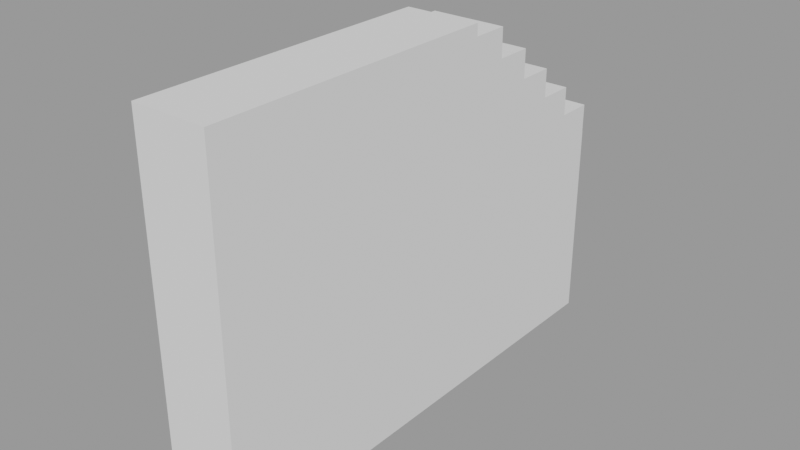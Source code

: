 # Source: UG_Wall06.blend  (saved by Blender 3.1.7; exported with 4.5.12 LTS)
import bpy
from mathutils import Matrix  # noqa: F401  (used for matrix-valued properties, if any)

bpy.ops.wm.read_factory_settings(use_empty=True)
scene = bpy.context.scene
scene.name = 'MainScene'

# ---- collections
col_underground = bpy.data.collections.new('Underground'); scene.collection.children.link(col_underground)
col_walls = bpy.data.collections.new('Walls'); col_underground.children.link(col_walls)

# ---- meshes
me_cube_007 = bpy.data.meshes.new('Cube.007')
me_cube_007.from_pydata([(4.404, 0.25, -1.2), (4.404, -0.25, -1.2), (-11.24, 0.25, 1.2), (-11.24, 0.25, -1.2), (-11.24, -0.25, 1.2), (-11.24, -0.25, -1.2), (-1.606, 0.25, 1.2), (-1.606, -0.25, 1.2), (-1.606, -0.25, 1.12), (-0.4059, -0.25, 0.9263), (1.994, -0.25, 0.5397), (0.7941, -0.25, 0.733), (0.7941, -0.25, 0.9263), (-0.4059, -0.25, 1.12), (3.194, -0.25, 0.3464), (3.194, -0.25, 0.5397), (1.994, -0.25, 0.733), (4.404, -0.25, 0.1531), (4.394, -0.25, 0.1531), (4.394, -0.25, 0.3464), (1.994, 0.25, 0.5397), (3.194, 0.25, 0.3464), (1.994, 0.25, 0.733), (4.394, 0.25, 0.1531), (4.404, 0.25, 0.1531), (4.394, 0.25, 0.3464), (3.194, 0.25, 0.5397), (-1.606, 0.25, 1.12), (-0.4059, 0.25, 0.9263), (0.7941, 0.25, 0.733), (0.7941, 0.25, 0.9263), (-0.4059, 0.25, 1.12)], [], [(2, 4, 7, 6), (2, 3, 5, 4), (16, 11, 12, 9, 13, 8, 7, 4, 5, 1, 17, 18, 19, 14, 15, 10), (22, 20, 26, 21, 25, 23, 24, 0, 3, 2, 6, 27, 31, 28, 30, 29), (0, 1, 5, 3), (17, 1, 0, 24), (27, 8, 13, 31), (7, 8, 27, 6), (28, 9, 12, 30), (12, 11, 29, 30), (13, 9, 28, 31), (29, 11, 16, 22), (20, 10, 15, 26), (16, 10, 20, 22), (21, 14, 19, 25), (15, 14, 21, 26), (24, 23, 18, 17), (19, 18, 23, 25)])
_uv = me_cube_007.uv_layers.new(name='UVMap')
_uv.uv.foreach_set('vector', [0.625, 0.04021, 0.625, 0.04021, 0.625, 0.04021, 0.625, 0.04021, 0.625, 0.04021, 0.375, 0.04021, 0.375, 0.04021, 0.625, 0.04021, 0.5764, 0.04021, 0.5764, 0.04021, 0.5965, 0.04021, 0.5965, 0.04021, 0.6166, 0.04021, 0.6166, 0.04021, 0.625, 0.04021, 0.625, 0.04021, 0.375, 0.04021, 0.375, 0.04021, 0.516, 0.04021, 0.516, 0.04021, 0.5361, 0.04021, 0.5361, 0.04021, 0.5562, 0.04021, 0.5562, 0.04021, 0.0, 0.0, 0.0, 0.0, 0.0, 0.0, 0.0, 0.0, 0.0, 0.0, 0.0, 0.0, 0.0, 0.0, 0.0, 0.0, 0.0, 0.0, 0.0, 0.0, 0.0, 0.0, 0.0, 0.0, 0.0, 0.0, 0.0, 0.0, 0.0, 0.0, 0.0, 0.0, 0.375, 0.04021, 0.375, 0.04021, 0.375, 0.04021, 0.375, 0.04021, 0.516, 0.04021, 0.375, 0.04021, 0.375, 0.04021, 0.516, 0.04021, 0.3659, 0.03728, 0.3659, 0.03728, 0.3659, 0.03728, 0.3659, 0.03728, 0.3659, 0.03728, 0.3659, 0.03728, 0.3659, 0.03728, 0.3659, 0.03728, 0.3659, 0.03728, 0.3659, 0.03728, 0.3659, 0.03728, 0.3659, 0.03728, 0.3659, 0.03728, 0.3659, 0.03728, 0.3659, 0.03728, 0.3659, 0.03728, 0.3659, 0.03728, 0.3659, 0.03728, 0.3659, 0.03728, 0.3659, 0.03728, 0.3659, 0.03728, 0.3659, 0.03728, 0.3659, 0.03728, 0.3659, 0.03728, 0.3659, 0.03728, 0.3659, 0.03728, 0.3659, 0.03728, 0.3659, 0.03728, 0.3659, 0.03728, 0.3659, 0.03728, 0.3659, 0.03728, 0.3659, 0.03728, 0.3659, 0.03728, 0.3659, 0.03728, 0.3659, 0.03728, 0.3659, 0.03728, 0.3659, 0.03728, 0.3659, 0.03728, 0.3659, 0.03728, 0.3659, 0.03728, 0.3659, 0.03728, 0.3659, 0.03728, 0.3659, 0.03728, 0.3659, 0.03728, 0.3659, 0.03728, 0.3659, 0.03728, 0.3659, 0.03728, 0.3659, 0.03728])
me_cube_007.use_remesh_fix_poles = True
me_cube_007.use_remesh_preserve_attributes = False
me_cube_007.update()

# ---- objects
ob_wall06 = bpy.data.objects.new('Wall06', me_cube_007)

# ---- transforms, parenting, visibility, modifiers, constraints
ob_wall06.location = (4.167, 0.8315, -1.7)
ob_wall06.rotation_euler = (0.0, 0.0, 1.571)
ob_wall06.scale = (0.2083, 1.0, 1.0)

# ---- collection membership
col_walls.objects.link(ob_wall06)

# ---- scene / render settings (as saved in the file)
scene.frame_start = 1; scene.frame_end = 200; scene.frame_set(0)
scene.render.engine = 'BLENDER_EEVEE_NEXT'
scene.render.image_settings.exr_codec = 'NONE'
scene.render.film_transparent = True
scene.render.simplify_subdivision_render = 0
scene.render.simplify_child_particles_render = 0.0
scene.cycles.sampling_pattern = 'TABULATED_SOBOL'
scene.cycles.use_light_tree = False
scene.eevee.taa_render_samples = 32
scene.eevee.use_gtao = True
scene.eevee.gtao_quality = 1.0
scene.eevee.gtao_distance = 0.8
scene.eevee.fast_gi_quality = 1.0
scene.eevee.use_raytracing = True
scene.view_settings.look = 'Medium Contrast'
scene.view_settings.view_transform = 'Filmic'
bpy.context.view_layer.update()

# ---- added for rendering (the .blend has no active camera and no usable light): camera, sun + grey world if the file has none
cam_auto = bpy.data.cameras.new('AutoCamera')
cam_auto.lens = 50.0
cam_auto.sensor_width = 36.0
cam_auto.clip_end = 1000.0
ob_auto_camera = bpy.data.objects.new('AutoCamera', cam_auto)
scene.collection.objects.link(ob_auto_camera)
ob_auto_camera.location = (7.94043, -4.40883, 1.3188)
ob_auto_camera.rotation_euler = (1.09748, -7.21219e-08, 0.694738)
scene.camera = ob_auto_camera
light_auto_sun = bpy.data.lights.new('AutoSun', 'SUN')
light_auto_sun.energy = 3.0
light_auto_sun.angle = 0.0523599
ob_auto_sun = bpy.data.objects.new('AutoSun', light_auto_sun)
scene.collection.objects.link(ob_auto_sun)
ob_auto_sun.rotation_euler = (0.872665, 0.174533, 0.523599)
if scene.world is None:
    world_auto = bpy.data.worlds.new('AutoWorld')
    world_auto.color = (0.3, 0.3, 0.3)
    scene.world = world_auto
bpy.context.view_layer.update()
